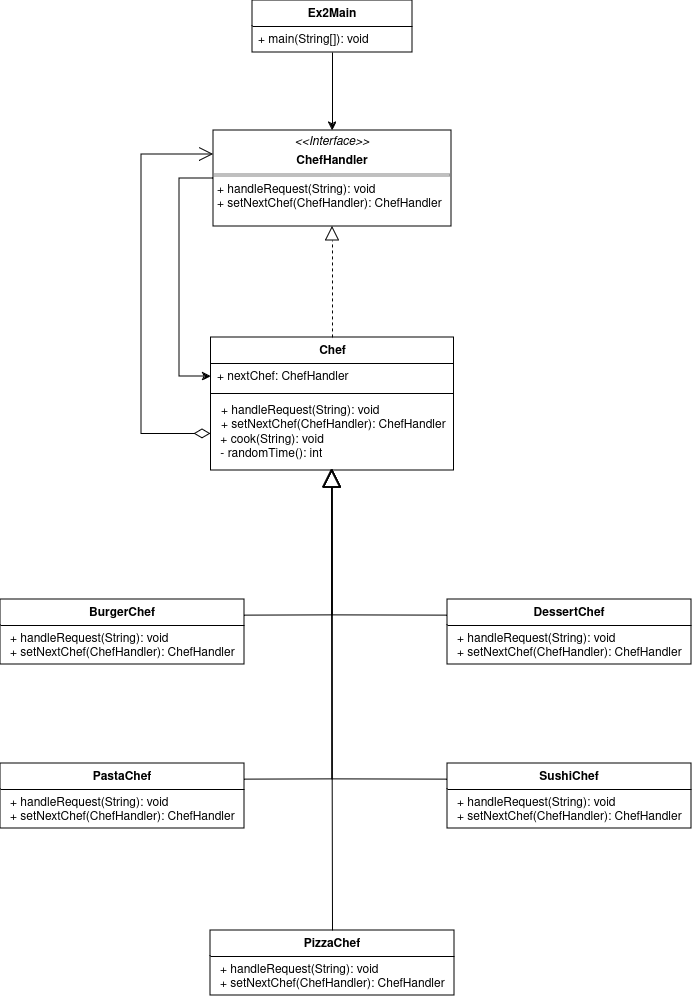

The diagram above was exported from draw.io. Its source (the exported page's mxGraphModel, read from the mxfile embedded in the PNG):
<mxGraphModel dx="794" dy="1192" grid="0" gridSize="10" guides="1" tooltips="1" connect="1" arrows="1" fold="1" page="1" pageScale="1" pageWidth="827" pageHeight="1169" background="#FFFFFF" math="0" shadow="0">
  <root>
    <mxCell id="0" />
    <mxCell id="1" parent="0" />
    <mxCell id="o8S-f542C_7XmkZQSKTM-51" value="" style="edgeStyle=orthogonalEdgeStyle;rounded=0;orthogonalLoop=1;jettySize=auto;html=1;" edge="1" parent="1" source="o8S-f542C_7XmkZQSKTM-1" target="o8S-f542C_7XmkZQSKTM-29">
      <mxGeometry relative="1" as="geometry" />
    </mxCell>
    <mxCell id="o8S-f542C_7XmkZQSKTM-1" value="Ex2Main" style="swimlane;fontStyle=1;align=center;verticalAlign=top;childLayout=stackLayout;horizontal=1;startSize=26;horizontalStack=0;resizeParent=1;resizeParentMax=0;resizeLast=0;collapsible=1;marginBottom=0;whiteSpace=wrap;html=1;" vertex="1" parent="1">
      <mxGeometry x="321" y="54" width="160" height="52" as="geometry" />
    </mxCell>
    <mxCell id="o8S-f542C_7XmkZQSKTM-4" value="+ main(String[]): void" style="text;strokeColor=none;fillColor=none;align=left;verticalAlign=top;spacingLeft=4;spacingRight=4;overflow=hidden;rotatable=0;points=[[0,0.5],[1,0.5]];portConstraint=eastwest;whiteSpace=wrap;html=1;" vertex="1" parent="o8S-f542C_7XmkZQSKTM-1">
      <mxGeometry y="26" width="160" height="26" as="geometry" />
    </mxCell>
    <mxCell id="o8S-f542C_7XmkZQSKTM-54" style="edgeStyle=orthogonalEdgeStyle;rounded=0;orthogonalLoop=1;jettySize=auto;html=1;entryX=0;entryY=0.5;entryDx=0;entryDy=0;" edge="1" parent="1" source="o8S-f542C_7XmkZQSKTM-29" target="o8S-f542C_7XmkZQSKTM-35">
      <mxGeometry relative="1" as="geometry">
        <Array as="points">
          <mxPoint x="248" y="232" />
          <mxPoint x="248" y="430" />
        </Array>
      </mxGeometry>
    </mxCell>
    <mxCell id="o8S-f542C_7XmkZQSKTM-29" value="&lt;p style=&quot;margin:0px;margin-top:4px;text-align:center;&quot;&gt;&lt;i&gt;&amp;lt;&amp;lt;Interface&amp;gt;&amp;gt;&lt;/i&gt;&lt;b&gt;&lt;br&gt;&lt;/b&gt;&lt;/p&gt;&lt;p style=&quot;margin:0px;margin-top:4px;text-align:center;&quot;&gt;&lt;b&gt;ChefHandler&lt;/b&gt;&lt;br&gt;&lt;/p&gt;&lt;hr size=&quot;1&quot; style=&quot;border-style:solid;&quot;&gt;&lt;p style=&quot;margin:0px;margin-left:4px;&quot;&gt;+ handleRequest(String): void&lt;br&gt;&lt;/p&gt;&lt;p style=&quot;margin:0px;margin-left:4px;&quot;&gt;+ setNextChef(ChefHandler):&amp;nbsp;ChefHandler &lt;/p&gt;" style="verticalAlign=top;align=left;overflow=fill;html=1;whiteSpace=wrap;" vertex="1" parent="1">
      <mxGeometry x="282" y="184" width="238" height="96" as="geometry" />
    </mxCell>
    <mxCell id="o8S-f542C_7XmkZQSKTM-34" value="Chef" style="swimlane;fontStyle=1;align=center;verticalAlign=top;childLayout=stackLayout;horizontal=1;startSize=26;horizontalStack=0;resizeParent=1;resizeParentMax=0;resizeLast=0;collapsible=1;marginBottom=0;whiteSpace=wrap;html=1;" vertex="1" parent="1">
      <mxGeometry x="279.5" y="391" width="243" height="133" as="geometry" />
    </mxCell>
    <mxCell id="o8S-f542C_7XmkZQSKTM-35" value="+ nextChef: ChefHandler" style="text;strokeColor=none;fillColor=none;align=left;verticalAlign=top;spacingLeft=4;spacingRight=4;overflow=hidden;rotatable=0;points=[[0,0.5],[1,0.5]];portConstraint=eastwest;whiteSpace=wrap;html=1;" vertex="1" parent="o8S-f542C_7XmkZQSKTM-34">
      <mxGeometry y="26" width="243" height="26" as="geometry" />
    </mxCell>
    <mxCell id="o8S-f542C_7XmkZQSKTM-36" value="" style="line;strokeWidth=1;fillColor=none;align=left;verticalAlign=middle;spacingTop=-1;spacingLeft=3;spacingRight=3;rotatable=0;labelPosition=right;points=[];portConstraint=eastwest;strokeColor=inherit;" vertex="1" parent="o8S-f542C_7XmkZQSKTM-34">
      <mxGeometry y="52" width="243" height="8" as="geometry" />
    </mxCell>
    <mxCell id="o8S-f542C_7XmkZQSKTM-37" value="&lt;p style=&quot;margin:0px;margin-left:4px;&quot;&gt;+ handleRequest(String): void&lt;br&gt;&lt;/p&gt;&lt;p style=&quot;margin:0px;margin-left:4px;&quot;&gt;+ setNextChef(ChefHandler):&amp;nbsp;ChefHandler &lt;/p&gt;&lt;div&gt;&amp;nbsp;+ cook(String): void&lt;/div&gt;&lt;div&gt;&amp;nbsp;- randomTime(): int &lt;br&gt;&lt;/div&gt;" style="text;strokeColor=none;fillColor=none;align=left;verticalAlign=top;spacingLeft=4;spacingRight=4;overflow=hidden;rotatable=0;points=[[0,0.5],[1,0.5]];portConstraint=eastwest;whiteSpace=wrap;html=1;" vertex="1" parent="o8S-f542C_7XmkZQSKTM-34">
      <mxGeometry y="60" width="243" height="73" as="geometry" />
    </mxCell>
    <mxCell id="o8S-f542C_7XmkZQSKTM-39" value="BurgerChef" style="swimlane;fontStyle=1;align=center;verticalAlign=top;childLayout=stackLayout;horizontal=1;startSize=26;horizontalStack=0;resizeParent=1;resizeParentMax=0;resizeLast=0;collapsible=1;marginBottom=0;whiteSpace=wrap;html=1;" vertex="1" parent="1">
      <mxGeometry x="69" y="653" width="244" height="65" as="geometry" />
    </mxCell>
    <mxCell id="o8S-f542C_7XmkZQSKTM-42" value="&lt;p style=&quot;margin:0px;margin-left:4px;&quot;&gt;+ handleRequest(String): void&lt;br&gt;&lt;/p&gt;&lt;p style=&quot;margin:0px;margin-left:4px;&quot;&gt;+ setNextChef(ChefHandler):&amp;nbsp;ChefHandler &lt;/p&gt;" style="text;strokeColor=none;fillColor=none;align=left;verticalAlign=top;spacingLeft=4;spacingRight=4;overflow=hidden;rotatable=0;points=[[0,0.5],[1,0.5]];portConstraint=eastwest;whiteSpace=wrap;html=1;" vertex="1" parent="o8S-f542C_7XmkZQSKTM-39">
      <mxGeometry y="26" width="244" height="39" as="geometry" />
    </mxCell>
    <mxCell id="o8S-f542C_7XmkZQSKTM-43" value="DessertChef" style="swimlane;fontStyle=1;align=center;verticalAlign=top;childLayout=stackLayout;horizontal=1;startSize=26;horizontalStack=0;resizeParent=1;resizeParentMax=0;resizeLast=0;collapsible=1;marginBottom=0;whiteSpace=wrap;html=1;" vertex="1" parent="1">
      <mxGeometry x="516" y="653" width="244" height="65" as="geometry" />
    </mxCell>
    <mxCell id="o8S-f542C_7XmkZQSKTM-44" value="&lt;p style=&quot;margin:0px;margin-left:4px;&quot;&gt;+ handleRequest(String): void&lt;br&gt;&lt;/p&gt;&lt;p style=&quot;margin:0px;margin-left:4px;&quot;&gt;+ setNextChef(ChefHandler):&amp;nbsp;ChefHandler &lt;/p&gt;" style="text;strokeColor=none;fillColor=none;align=left;verticalAlign=top;spacingLeft=4;spacingRight=4;overflow=hidden;rotatable=0;points=[[0,0.5],[1,0.5]];portConstraint=eastwest;whiteSpace=wrap;html=1;" vertex="1" parent="o8S-f542C_7XmkZQSKTM-43">
      <mxGeometry y="26" width="244" height="39" as="geometry" />
    </mxCell>
    <mxCell id="o8S-f542C_7XmkZQSKTM-45" value="PastaChef" style="swimlane;fontStyle=1;align=center;verticalAlign=top;childLayout=stackLayout;horizontal=1;startSize=26;horizontalStack=0;resizeParent=1;resizeParentMax=0;resizeLast=0;collapsible=1;marginBottom=0;whiteSpace=wrap;html=1;" vertex="1" parent="1">
      <mxGeometry x="69" y="817" width="244" height="65" as="geometry" />
    </mxCell>
    <mxCell id="o8S-f542C_7XmkZQSKTM-46" value="&lt;p style=&quot;margin:0px;margin-left:4px;&quot;&gt;+ handleRequest(String): void&lt;br&gt;&lt;/p&gt;&lt;p style=&quot;margin:0px;margin-left:4px;&quot;&gt;+ setNextChef(ChefHandler):&amp;nbsp;ChefHandler &lt;/p&gt;" style="text;strokeColor=none;fillColor=none;align=left;verticalAlign=top;spacingLeft=4;spacingRight=4;overflow=hidden;rotatable=0;points=[[0,0.5],[1,0.5]];portConstraint=eastwest;whiteSpace=wrap;html=1;" vertex="1" parent="o8S-f542C_7XmkZQSKTM-45">
      <mxGeometry y="26" width="244" height="39" as="geometry" />
    </mxCell>
    <mxCell id="o8S-f542C_7XmkZQSKTM-47" value="PizzaChef" style="swimlane;fontStyle=1;align=center;verticalAlign=top;childLayout=stackLayout;horizontal=1;startSize=26;horizontalStack=0;resizeParent=1;resizeParentMax=0;resizeLast=0;collapsible=1;marginBottom=0;whiteSpace=wrap;html=1;" vertex="1" parent="1">
      <mxGeometry x="279" y="984" width="244" height="65" as="geometry" />
    </mxCell>
    <mxCell id="o8S-f542C_7XmkZQSKTM-48" value="&lt;p style=&quot;margin:0px;margin-left:4px;&quot;&gt;+ handleRequest(String): void&lt;br&gt;&lt;/p&gt;&lt;p style=&quot;margin:0px;margin-left:4px;&quot;&gt;+ setNextChef(ChefHandler):&amp;nbsp;ChefHandler &lt;/p&gt;" style="text;strokeColor=none;fillColor=none;align=left;verticalAlign=top;spacingLeft=4;spacingRight=4;overflow=hidden;rotatable=0;points=[[0,0.5],[1,0.5]];portConstraint=eastwest;whiteSpace=wrap;html=1;" vertex="1" parent="o8S-f542C_7XmkZQSKTM-47">
      <mxGeometry y="26" width="244" height="39" as="geometry" />
    </mxCell>
    <mxCell id="o8S-f542C_7XmkZQSKTM-49" value="SushiChef" style="swimlane;fontStyle=1;align=center;verticalAlign=top;childLayout=stackLayout;horizontal=1;startSize=26;horizontalStack=0;resizeParent=1;resizeParentMax=0;resizeLast=0;collapsible=1;marginBottom=0;whiteSpace=wrap;html=1;" vertex="1" parent="1">
      <mxGeometry x="516" y="817" width="244" height="65" as="geometry" />
    </mxCell>
    <mxCell id="o8S-f542C_7XmkZQSKTM-50" value="&lt;p style=&quot;margin:0px;margin-left:4px;&quot;&gt;+ handleRequest(String): void&lt;br&gt;&lt;/p&gt;&lt;p style=&quot;margin:0px;margin-left:4px;&quot;&gt;+ setNextChef(ChefHandler):&amp;nbsp;ChefHandler &lt;/p&gt;" style="text;strokeColor=none;fillColor=none;align=left;verticalAlign=top;spacingLeft=4;spacingRight=4;overflow=hidden;rotatable=0;points=[[0,0.5],[1,0.5]];portConstraint=eastwest;whiteSpace=wrap;html=1;" vertex="1" parent="o8S-f542C_7XmkZQSKTM-49">
      <mxGeometry y="26" width="244" height="39" as="geometry" />
    </mxCell>
    <mxCell id="o8S-f542C_7XmkZQSKTM-52" value="" style="endArrow=block;dashed=1;endFill=0;endSize=12;html=1;rounded=0;exitX=0.5;exitY=0;exitDx=0;exitDy=0;entryX=0.5;entryY=1;entryDx=0;entryDy=0;" edge="1" parent="1" source="o8S-f542C_7XmkZQSKTM-34" target="o8S-f542C_7XmkZQSKTM-29">
      <mxGeometry width="160" relative="1" as="geometry">
        <mxPoint x="332" y="528" as="sourcePoint" />
        <mxPoint x="492" y="528" as="targetPoint" />
      </mxGeometry>
    </mxCell>
    <mxCell id="o8S-f542C_7XmkZQSKTM-53" value="" style="endArrow=open;html=1;endSize=12;startArrow=diamondThin;startSize=14;startFill=0;edgeStyle=orthogonalEdgeStyle;align=left;verticalAlign=bottom;rounded=0;exitX=0;exitY=0.5;exitDx=0;exitDy=0;entryX=0;entryY=0.25;entryDx=0;entryDy=0;" edge="1" parent="1" source="o8S-f542C_7XmkZQSKTM-37" target="o8S-f542C_7XmkZQSKTM-29">
      <mxGeometry x="-1" y="3" relative="1" as="geometry">
        <mxPoint x="332" y="528" as="sourcePoint" />
        <mxPoint x="399" y="608" as="targetPoint" />
        <Array as="points">
          <mxPoint x="210" y="488" />
          <mxPoint x="210" y="208" />
        </Array>
      </mxGeometry>
    </mxCell>
    <mxCell id="o8S-f542C_7XmkZQSKTM-55" value="" style="endArrow=block;endSize=16;endFill=0;html=1;rounded=0;exitX=0.5;exitY=0;exitDx=0;exitDy=0;entryX=0.496;entryY=0.986;entryDx=0;entryDy=0;entryPerimeter=0;" edge="1" parent="1" source="o8S-f542C_7XmkZQSKTM-47" target="o8S-f542C_7XmkZQSKTM-37">
      <mxGeometry width="160" relative="1" as="geometry">
        <mxPoint x="332" y="528" as="sourcePoint" />
        <mxPoint x="492" y="528" as="targetPoint" />
      </mxGeometry>
    </mxCell>
    <mxCell id="o8S-f542C_7XmkZQSKTM-56" value="" style="endArrow=block;endSize=16;endFill=0;html=1;rounded=0;exitX=1;exitY=0.25;exitDx=0;exitDy=0;" edge="1" parent="1" source="o8S-f542C_7XmkZQSKTM-39">
      <mxGeometry width="160" relative="1" as="geometry">
        <mxPoint x="411" y="994" as="sourcePoint" />
        <mxPoint x="401" y="523" as="targetPoint" />
        <Array as="points">
          <mxPoint x="401" y="669" />
        </Array>
      </mxGeometry>
    </mxCell>
    <mxCell id="o8S-f542C_7XmkZQSKTM-57" value="" style="endArrow=block;endSize=16;endFill=0;html=1;rounded=0;exitX=0;exitY=0.25;exitDx=0;exitDy=0;" edge="1" parent="1" source="o8S-f542C_7XmkZQSKTM-43">
      <mxGeometry width="160" relative="1" as="geometry">
        <mxPoint x="421" y="1004" as="sourcePoint" />
        <mxPoint x="401" y="523" as="targetPoint" />
        <Array as="points">
          <mxPoint x="401" y="669" />
        </Array>
      </mxGeometry>
    </mxCell>
    <mxCell id="o8S-f542C_7XmkZQSKTM-58" value="" style="endArrow=block;endSize=16;endFill=0;html=1;rounded=0;exitX=1;exitY=0.25;exitDx=0;exitDy=0;" edge="1" parent="1" source="o8S-f542C_7XmkZQSKTM-45">
      <mxGeometry width="160" relative="1" as="geometry">
        <mxPoint x="431" y="1014" as="sourcePoint" />
        <mxPoint x="401" y="523" as="targetPoint" />
        <Array as="points">
          <mxPoint x="401" y="833" />
        </Array>
      </mxGeometry>
    </mxCell>
    <mxCell id="o8S-f542C_7XmkZQSKTM-59" value="" style="endArrow=block;endSize=16;endFill=0;html=1;rounded=0;exitX=0;exitY=0.25;exitDx=0;exitDy=0;" edge="1" parent="1" source="o8S-f542C_7XmkZQSKTM-49">
      <mxGeometry width="160" relative="1" as="geometry">
        <mxPoint x="441" y="1024" as="sourcePoint" />
        <mxPoint x="401" y="523" as="targetPoint" />
        <Array as="points">
          <mxPoint x="401" y="833" />
        </Array>
      </mxGeometry>
    </mxCell>
  </root>
</mxGraphModel>